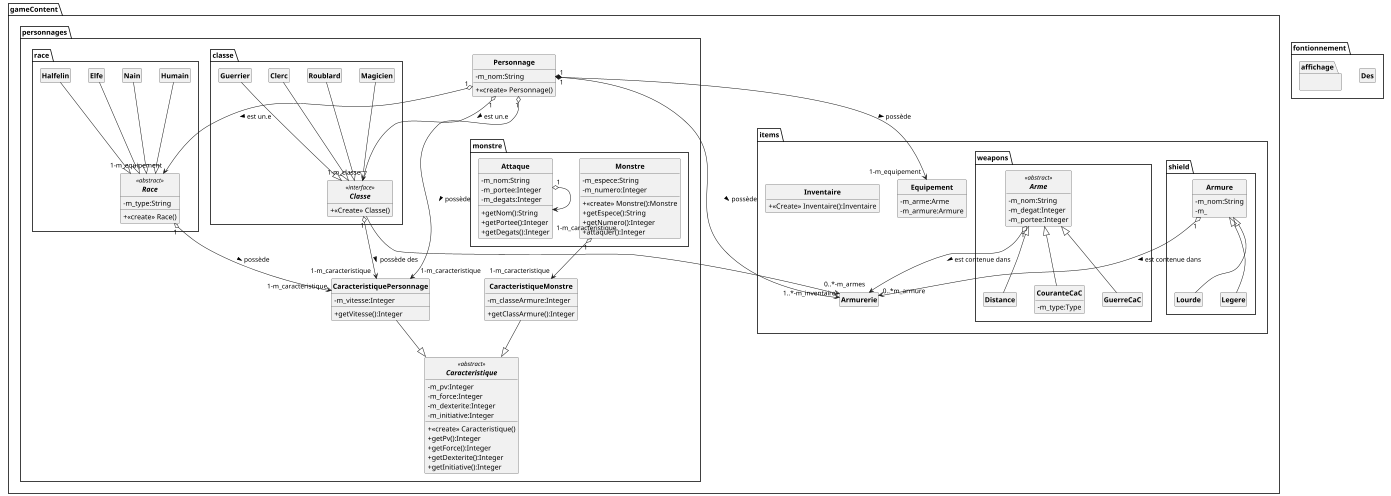

The diagram above was rendered by PlantUML. Its source (embedded in the PNG):
@startuml
'https://plantuml.com/class-diagram
scale 0.5


skinparam classAttributeIconSize 0
skinparam classFontStyle Bold
skinparam style strictuml
hide empty members

package gameContent
{
    package personnages
    {
        class Personnage {
            +<<create>> Personnage()
            -m_nom:String
        }

        Personnage "1" o--> "1-m_caracteristique" gameContent.personnages.CaracteristiquePersonnage : possède >
        Personnage "1" *--> "1..*-m_inventaire" gameContent.items.Armurerie : possède >
        Personnage "1" *--> "1-m_equipement" gameContent.items.Equipement : possède >
        Personnage "1" o--> "1-m_equipement" gameContent.personnages.race.Race : est un.e >
        Personnage "1" o--> "1-m_classe" gameContent.personnages.classe.Classe : est un.e >

        package race {

            abstract class Race <<abstract>> {
                +<<create>> Race()
                -m_type:String
            }
            Race "1" o--> "1-m_caracteristique" gameContent.personnages.CaracteristiquePersonnage : possède >

            class Elfe {

            }

            class Halfelin {

            }

            class Humain {

            }

            class Nain {

            }

            Humain --|> Race
            Nain --|> Race
            Elfe --|> Race
            Halfelin --|> Race

        }


        package classe {

            interface Classe <<interface>> {
                +<<Create>> Classe()

            }
            Classe "1" o--> "1-m_caracteristique" gameContent.personnages.CaracteristiquePersonnage : possède des >

            class Clerc {

            }

            class Guerrier {

            }

            class Magicien {

            }

            class Roublard {

            }



            Clerc --|> Classe
            Guerrier --|> Classe
            Magicien --|> Classe
            Roublard --|> Classe
            Classe --> gameContent.items.Armurerie

        }

        abstract class Caracteristique <<abstract>> {
            +<<create>> Caracteristique()
            -m_pv:Integer
            -m_force:Integer
            -m_dexterite:Integer
            -m_initiative:Integer
            +getPv():Integer
            +getForce():Integer
            +getDexterite():Integer
            +getInitiative():Integer
        }



        class CaracteristiqueMonstre {
            -m_classeArmure:Integer
            +getClassArmure():Integer
        }

        class CaracteristiquePersonnage {
            -m_vitesse:Integer
            +getVitesse():Integer
        }

        CaracteristiqueMonstre --|> Caracteristique
        CaracteristiquePersonnage --|> Caracteristique




    package monstre {

        class Monstre {
            +<<create>> Monstre():Monstre
            -m_espece:String
            -m_numero:Integer
            +getEspece():String
            +getNumero():Integer
            +attaquer():Integer
        }
        Monstre "1" o--> "1-m_caracteristique" gameContent.personnages.CaracteristiqueMonstre
        Attaque "1" o--> "1-m_caracteristique" gameContent.personnages.monstre.Attaque


        class Attaque {
            -m_nom:String
            -m_portee:Integer
            -m_degats:Integer
            +getNom():String
            +getPortee():Integer
            +getDegats():Integer
        }

    }

    }


    package items
    {

        class Inventaire {
            +<<Create>> Inventaire():Inventaire
        }

        package shield {

            class Armure {
                -m_nom:String
                -m_
            }

            class Lourde extends Armure {

            }

            class Legere extends Armure {

            }

        }

        package weapons {

            abstract class Arme <<abstract>> {
                -m_nom:String
                -m_degat:Integer
                -m_portee:Integer
            }

            class CouranteCaC extends Arme {
                -m_type:Type

            }

            class GuerreCaC extends Arme {

            }

            class Distance extends Arme {

            }

            Arme "1" o--> "0..*-m_armes" Armurerie : est contenue dans >
            Armure "1" o--> "0..*m_armure" Armurerie : est contenue dans >



        }

        class Equipement {
            -m_arme:Arme
            -m_armure:Armure
        }




    }
}

package fontionnement {

    class Des {

    }

    package affichage {
    }

}
@enduml